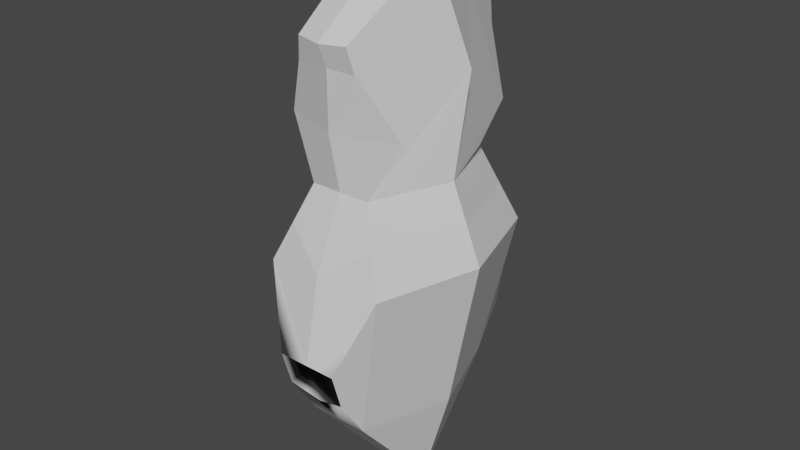 # Source: crystal.blend  (saved by Blender 2.93.21; exported with 4.5.12 LTS)
import bpy
from mathutils import Matrix  # noqa: F401  (used for matrix-valued properties, if any)

bpy.ops.wm.read_factory_settings(use_empty=True)
scene = bpy.context.scene
scene.name = 'Scene'

# ---- collections
col_collection = bpy.data.collections.new('Collection'); scene.collection.children.link(col_collection)

# ---- materials (node trees are filled in below, after node groups)
mat_none = bpy.data.materials.new('None')
mat_none.use_transparent_shadow = False
mat_none.roughness = 0.2546
mat_none.specular_intensity = 0.8

# ---- material node trees
mat_none.use_nodes = True; mat_none.node_tree.nodes.clear()
_N = mat_none.node_tree.nodes; _L = mat_none.node_tree.links
n0 = _N.new('ShaderNodeBsdfPrincipled'); n0.name = 'Principled BSDF'; n0.location = (10, 300)
n0.distribution = 'GGX'
n0.subsurface_method = 'BURLEY'
n0.inputs[2].default_value = 0.2546
n0.inputs[3].default_value = 1.45
n0.inputs[13].default_value = 0.8
n0.inputs[27].default_value = (0.0, 0.0, 0.0, 1.0)
n0.inputs[28].default_value = 1.0
n1 = _N.new('ShaderNodeOutputMaterial'); n1.name = 'Material Output'; n1.location = (300, 300)
_L.new(n0.outputs[0], n1.inputs[0])
n1.is_active_output = True

# ---- world
world_world = bpy.data.worlds.new('World'); scene.world = world_world
world_world.use_nodes = True; world_world.node_tree.nodes.clear()
_N = world_world.node_tree.nodes; _L = world_world.node_tree.links
n0 = _N.new('ShaderNodeOutputWorld'); n0.name = 'World Output'; n0.location = (300, 300)
n1 = _N.new('ShaderNodeBackground'); n1.name = 'Background'; n1.location = (10, 300)
n1.inputs[0].default_value = (0.05088, 0.05088, 0.05088, 1.0)
_L.new(n1.outputs[0], n0.inputs[0])
n0.is_active_output = True
world_world.color = (0.05088, 0.05088, 0.05088)
world_world.use_sun_shadow = False
world_world.sun_shadow_jitter_overblur = 0.0

# ---- meshes
me_crystal = bpy.data.meshes.new('Crystal')
me_crystal.from_pydata([(0.0, 0.6798, 0.3), (0.0, 0.7532, 0.3306), (0.08333, 0.7574, 0.3139), (0.1, 0.6798, 0.3), (0.0, -0.4532, 0.2939), (0.0, -0.3404, 0.373), (0.1, -0.309, 0.3878), (0.1, -0.4532, 0.2939), (0.0, 0.4931, 0.3), (0.2, 0.4931, 0.2285), (0.0, -0.7974, 0.0), (0.1, -0.7974, 0.0), (0.0, -0.1904, 0.4225), (0.1, -0.1904, 0.4225), (0.0, 0.8766, 0.1653), (0.0, 1.0, 0.0), (0.1, 1.0, 0.0), (0.1, 0.8516, 0.1653), (0.2, 0.05801, 0.3418), (0.2, -0.4532, 0.0), (0.25, 0.6532, 0.0), (0.2, 0.3064, 0.0), (0.1, 0.3064, 0.2611), (0.0, 0.3064, 0.2611), (0.3, 0.05801, 0.0), (0.15, 0.1822, 0.3015), (0.25, 0.1822, 0.0), (0.0, 0.0787, 0.3642), (0.0, 0.6798, -0.3), (0.1, 0.6798, -0.3), (0.08333, 0.7574, -0.3139), (0.0, 0.7532, -0.3306), (0.0, -0.4532, -0.2939), (0.1, -0.4532, -0.2939), (0.1, -0.309, -0.3878), (0.0, -0.3404, -0.373), (0.0, 0.4931, -0.3), (0.2, 0.4931, -0.2285), (0.0, -0.1904, -0.4225), (0.1, -0.1904, -0.4225), (0.0, 0.8766, -0.1653), (0.1, 0.8516, -0.1653), (0.2, 0.05801, -0.3418), (0.1, 0.3064, -0.2611), (0.0, 0.3064, -0.2611), (0.15, 0.1822, -0.3015), (0.0, 0.0787, -0.3642), (-0.1, 0.6798, 0.3), (-0.08333, 0.7574, 0.3139), (-0.1, -0.4532, 0.2939), (-0.1, -0.309, 0.3878), (-0.2, 0.4931, 0.2285), (-0.1, -0.7974, 0.0), (-0.1, -0.1904, 0.4225), (-0.1, 0.8516, 0.1653), (-0.1, 1.0, 0.0), (-0.2, 0.05801, 0.3418), (-0.2, -0.4532, 0.0), (-0.1, 0.3064, 0.2611), (-0.2, 0.3064, 0.0), (-0.25, 0.6532, 0.0), (-0.3, 0.05801, 0.0), (-0.15, 0.1822, 0.3015), (-0.25, 0.1822, 0.0), (-0.08333, 0.7574, -0.3139), (-0.1, 0.6798, -0.3), (-0.1, -0.309, -0.3878), (-0.1, -0.4532, -0.2939), (-0.2, 0.4931, -0.2285), (-0.1, -0.1904, -0.4225), (-0.1, 0.8516, -0.1653), (-0.2, 0.05801, -0.3418), (-0.1, 0.3064, -0.2611), (-0.15, 0.1822, -0.3015)], [], [(0, 1, 2, 3), (4, 5, 6, 7), (8, 0, 3, 9), (10, 4, 7, 11), (12, 5, 6, 13), (14, 15, 16, 17), (12, 18, 13), (7, 6, 13, 18), (11, 7, 19), (16, 20, 21, 22, 9, 3, 2, 17), (23, 8, 9, 22), (1, 14, 17, 2), (18, 24, 19, 7), (25, 26, 24, 18), (25, 18, 12, 27), (22, 25, 27, 23), (22, 21, 26, 25), (28, 29, 30, 31), (32, 33, 34, 35), (36, 37, 29, 28), (10, 11, 33, 32), (38, 39, 34, 35), (40, 41, 16, 15), (38, 39, 42), (33, 42, 39, 34), (11, 19, 33), (16, 41, 30, 29, 37, 43, 21, 20), (44, 43, 37, 36), (31, 30, 41, 40), (42, 33, 19, 24), (45, 42, 24, 26), (45, 46, 38, 42), (43, 44, 46, 45), (43, 45, 26, 21), (0, 47, 48, 1), (4, 49, 50, 5), (8, 51, 47, 0), (10, 52, 49, 4), (12, 53, 50, 5), (14, 54, 55, 15), (12, 53, 56), (49, 56, 53, 50), (52, 57, 49), (55, 54, 48, 47, 51, 58, 59, 60), (23, 58, 51, 8), (1, 48, 54, 14), (56, 49, 57, 61), (62, 56, 61, 63), (62, 27, 12, 56), (58, 23, 27, 62), (58, 62, 63, 59), (28, 31, 64, 65), (32, 35, 66, 67), (36, 28, 65, 68), (10, 32, 67, 52), (38, 35, 66, 69), (40, 15, 55, 70), (38, 71, 69), (67, 66, 69, 71), (52, 67, 57), (55, 60, 59, 72, 68, 65, 64, 70), (44, 36, 68, 72), (31, 40, 70, 64), (71, 61, 57, 67), (73, 63, 61, 71), (73, 71, 38, 46), (72, 73, 46, 44), (72, 59, 63, 73)])
me_crystal.polygons.foreach_set('use_smooth', [True] * 68)
_k = set([(0, 1), (0, 3), (0, 8), (0, 47), (1, 2), (1, 14), (1, 48), (2, 3), (2, 17), (3, 9), (4, 5), (4, 7), (4, 49), (5, 12), (6, 7), (7, 11), (7, 18), (7, 19), (8, 9), (8, 23), (8, 51), (9, 22), (10, 11), (10, 52), (11, 19), (11, 33), (12, 18), (12, 27), (12, 56), (13, 18), (14, 15), (14, 17), (14, 54), (15, 16), (15, 40), (15, 55), (16, 17), (16, 20), (16, 41), (18, 24), (18, 25), (19, 24), (19, 33), (20, 21), (21, 22), (21, 26), (21, 43), (22, 23), (22, 25), (23, 27), (23, 58), (24, 26), (24, 42), (25, 26), (25, 27), (26, 45), (27, 62), (28, 29), (28, 31), (28, 36), (28, 65), (29, 30), (29, 37), (30, 31), (30, 41), (31, 40), (31, 64), (32, 33), (32, 35), (32, 67), (33, 34), (33, 42), (35, 38), (36, 37), (36, 44), (36, 68), (37, 43), (38, 42), (38, 46), (38, 71), (39, 42), (40, 41), (40, 70), (42, 45), (43, 44), (43, 45), (44, 46), (44, 72), (45, 46), (46, 73), (47, 48), (47, 51), (48, 54), (49, 50), (49, 52), (49, 56), (49, 57), (51, 58), (52, 57), (52, 67), (53, 56), (54, 55), (55, 60), (55, 70), (56, 61), (56, 62), (57, 61), (57, 67), (58, 59), (58, 62), (59, 60), (59, 63), (59, 72), (61, 63), (61, 71), (62, 63), (63, 73), (64, 65), (64, 70), (65, 68), (66, 67), (67, 71), (68, 72), (69, 71), (71, 73), (72, 73)])
me_crystal.attributes.new('sharp_edge', 'BOOLEAN', 'EDGE').data.foreach_set('value', [ (min(e.vertices), max(e.vertices)) in _k for e in me_crystal.edges])
_uv = me_crystal.uv_layers.new(name='UVMap')
_uv.uv.foreach_set('vector', [0.816, 0.1476, 0.8159, 0.1139, 0.8542, 0.112, 0.8619, 0.1475, 0.954, 0.06621, 0.9541, 0.01457, 1.0, 0.0003721, 1.0, 0.0664, 0.8161, 0.2333, 0.816, 0.1476, 0.8619, 0.1475, 0.9081, 0.2331, 0.9541, 0.2237, 0.954, 0.06621, 1.0, 0.0664, 1.0, 0.2239, 0.5882, 0.8575, 0.5245, 0.8581, 0.5393, 0.8121, 0.5882, 0.8116, 0.8162, 0.057, 0.8165, 5.96e-05, 0.8624, 0.0, 0.8621, 0.06842, 0.8163, 0.5473, 0.9081, 0.433, 0.8622, 0.5472, 0.656, 0.1346, 0.7035, 0.193, 0.7245, 0.2441, 0.719, 0.3663, 0.5127, 0.0, 0.656, 0.1346, 0.5466, 0.1597, 0.6057, 0.8116, 0.6119, 0.6615, 0.5859, 0.5027, 0.6813, 0.4799, 0.6931, 0.5708, 0.7172, 0.6458, 0.7245, 0.6791, 0.6686, 0.7329, 0.8163, 0.319, 0.8161, 0.2333, 0.9081, 0.2331, 0.8623, 0.3189, 0.8159, 0.1139, 0.8162, 0.057, 0.8621, 0.06842, 0.8542, 0.112, 0.719, 0.3663, 0.5891, 0.3948, 0.5466, 0.1597, 0.656, 0.1346, 0.7001, 0.4231, 0.5875, 0.4488, 0.5891, 0.3948, 0.719, 0.3663, 0.8852, 0.376, 0.9081, 0.433, 0.8163, 0.5473, 0.8162, 0.4237, 0.8623, 0.3189, 0.8852, 0.376, 0.8162, 0.4237, 0.8163, 0.319, 0.6813, 0.4799, 0.5859, 0.5027, 0.5875, 0.4488, 0.7001, 0.4231, 0.8447, 0.929, 0.887, 0.9112, 0.8938, 0.9469, 0.8589, 0.9626, 0.954, 0.6245, 0.9081, 0.6245, 0.9081, 0.5474, 0.954, 0.5632, 0.8136, 0.855, 0.8938, 0.8088, 0.887, 0.9112, 0.8447, 0.929, 0.954, 0.8198, 0.9081, 0.8198, 0.9081, 0.6245, 0.954, 0.6245, 0.5245, 0.8576, 0.5245, 0.9035, 0.47, 0.9035, 0.4555, 0.8575, 0.4095, 0.9058, 0.3637, 0.9136, 0.3637, 0.8117, 0.4096, 0.8117, 0.8155, 0.5474, 0.8614, 0.5474, 0.9081, 0.6524, 0.405, 0.1763, 0.4271, 0.4148, 0.3637, 0.3041, 0.3724, 0.248, 0.5127, 0.0, 0.5466, 0.1597, 0.405, 0.1763, 0.6057, 0.8116, 0.5275, 0.7563, 0.4565, 0.7236, 0.4611, 0.6883, 0.498, 0.6032, 0.4583, 0.5169, 0.5859, 0.5027, 0.6119, 0.6615, 0.7801, 0.7752, 0.8224, 0.7574, 0.8938, 0.8088, 0.8136, 0.855, 0.4094, 0.9999, 0.3712, 0.993, 0.3637, 0.9136, 0.4095, 0.9058, 0.4271, 0.4148, 0.405, 0.1763, 0.5466, 0.1597, 0.5891, 0.3948, 0.4427, 0.4659, 0.4271, 0.4148, 0.5891, 0.3948, 0.5875, 0.4488, 0.8856, 0.7049, 0.8165, 0.6514, 0.8155, 0.5474, 0.9081, 0.6524, 0.8631, 0.7574, 0.8171, 0.7574, 0.8165, 0.6514, 0.8856, 0.7049, 0.4583, 0.5169, 0.4427, 0.4659, 0.5875, 0.4488, 0.5859, 0.5027, 0.816, 0.1476, 0.7701, 0.1477, 0.7777, 0.1121, 0.8159, 0.1139, 0.954, 0.06621, 0.9081, 0.06603, 0.9082, 0.0, 0.9541, 0.01457, 0.8161, 0.2333, 0.7245, 0.2333, 0.7701, 0.1477, 0.816, 0.1476, 0.9541, 0.2237, 0.9082, 0.2235, 0.9081, 0.06603, 0.954, 0.06621, 0.5882, 0.8575, 0.5882, 0.9035, 0.5393, 0.9039, 0.5245, 0.8581, 0.8162, 0.057, 0.7703, 0.06854, 0.7706, 0.0001193, 0.8165, 5.96e-05, 0.8163, 0.5473, 0.7704, 0.5474, 0.7245, 0.4333, 0.2961, 0.6779, 0.3253, 0.4473, 0.3637, 0.5645, 0.3432, 0.6169, 0.1536, 0.8202, 0.1543, 0.6634, 0.2961, 0.6779, 0.2374, 0.0, 0.3016, 0.07604, 0.3637, 0.1265, 0.3516, 0.1612, 0.2968, 0.2431, 0.3174, 0.3297, 0.1898, 0.3168, 0.1983, 0.1586, 0.8163, 0.319, 0.7704, 0.319, 0.7245, 0.2333, 0.8161, 0.2333, 0.8159, 0.1139, 0.7777, 0.1121, 0.7703, 0.06854, 0.8162, 0.057, 0.3253, 0.4473, 0.2961, 0.6779, 0.1543, 0.6634, 0.1629, 0.4303, 0.3214, 0.3885, 0.3253, 0.4473, 0.1629, 0.4303, 0.1763, 0.3736, 0.7475, 0.3761, 0.8162, 0.4237, 0.8163, 0.5473, 0.7245, 0.4333, 0.7704, 0.319, 0.8163, 0.319, 0.8162, 0.4237, 0.7475, 0.3761, 0.3174, 0.3297, 0.3214, 0.3885, 0.1763, 0.3736, 0.1898, 0.3168, 0.8447, 0.929, 0.8589, 0.9626, 0.8232, 0.9766, 0.8024, 0.9468, 0.954, 0.6245, 0.954, 0.5632, 0.9999, 0.5474, 0.9999, 0.6245, 0.8136, 0.855, 0.8447, 0.929, 0.8024, 0.9468, 0.7245, 0.88, 0.954, 0.8198, 0.954, 0.6245, 0.9999, 0.6245, 0.9999, 0.8198, 0.5245, 0.8576, 0.4555, 0.8575, 0.47, 0.8116, 0.5245, 0.8117, 0.4095, 0.9058, 0.4096, 0.8117, 0.4555, 0.8116, 0.4555, 0.9136, 0.8155, 0.5474, 0.7245, 0.6524, 0.7695, 0.5474, 0.04311, 0.6484, 0.009425, 0.5779, 0.0, 0.522, 0.03104, 0.4129, 0.1536, 0.8202, 0.04311, 0.6484, 0.1543, 0.6634, 0.2374, 0.0, 0.1983, 0.1586, 0.1898, 0.3168, 0.09264, 0.3034, 0.1001, 0.2201, 0.09334, 0.131, 0.09352, 0.09491, 0.1593, 0.05941, 0.7801, 0.7752, 0.8136, 0.855, 0.7245, 0.88, 0.7377, 0.793, 0.4094, 0.9999, 0.4095, 0.9058, 0.4555, 0.9136, 0.4477, 0.993, 0.03104, 0.4129, 0.1629, 0.4303, 0.1543, 0.6634, 0.04311, 0.6484, 0.06184, 0.3582, 0.1763, 0.3736, 0.1629, 0.4303, 0.03104, 0.4129, 0.7479, 0.7049, 0.7245, 0.6524, 0.8155, 0.5474, 0.8165, 0.6514, 0.7712, 0.7574, 0.7479, 0.7049, 0.8165, 0.6514, 0.8171, 0.7574, 0.09264, 0.3034, 0.1898, 0.3168, 0.1763, 0.3736, 0.06184, 0.3582])
me_crystal.materials.append(mat_none)
me_crystal.use_remesh_fix_poles = True
me_crystal.use_remesh_preserve_attributes = False
me_crystal.update()
me_crystal.normals_split_custom_set([tuple(v) for v in zip(*[iter([-0.09325, 0.2719, -0.9578, -0.09325, 0.2719, -0.9578, -0.09325, 0.2719, -0.9578, -0.09325, 0.2719, -0.9578, -0.0263, 0.5583, -0.8292, -0.0263, 0.5583, -0.8292, -0.0263, 0.5583, -0.8292, -0.0263, 0.5583, -0.8292, -0.2301, 0.1232, -0.9653, -0.2301, 0.1232, -0.9653, -0.2301, 0.1232, -0.9653, -0.2301, 0.1232, -0.9653, 0.0, 0.6494, -0.7605, 0.0, 0.6494, -0.7605, 0.0, 0.6494, -0.7605, 0.0, 0.6494, -0.7605, -0.02355, -0.2993, 0.9539, -0.02355, -0.2993, 0.9539, -0.02355, -0.2993, 0.9539, -0.02355, -0.2993, 0.9539, -0.0961, -0.7688, -0.6322, -0.0961, -0.7688, -0.6322, -0.0961, -0.7688, -0.6322, -0.0961, -0.7688, -0.6322, 0.0, -0.309, -0.9511, 0.0, -0.309, -0.9511, 0.0, -0.309, -0.9511, -0.8967, 0.1946, -0.3975, -0.8967, 0.1946, -0.3975, -0.8967, 0.1946, -0.3975, -0.8967, 0.1946, -0.3975, -0.9128, 0.2652, -0.3106, -0.9128, 0.2652, -0.3106, -0.9128, 0.2652, -0.3106, -0.9424, -0.09885, -0.3196, -0.9424, -0.09885, -0.3196, -0.9424, -0.09885, -0.3196, -0.9424, -0.09885, -0.3196, -0.9424, -0.09885, -0.3196, -0.9424, -0.09885, -0.3196, -0.9424, -0.09885, -0.3196, -0.9424, -0.09885, -0.3196, -0.2311, 0.07803, -0.9698, -0.2311, 0.07803, -0.9698, -0.2311, 0.07803, -0.9698, -0.2311, 0.07803, -0.9698, -0.1437, -0.8097, -0.569, -0.1437, -0.8097, -0.569, -0.1437, -0.8097, -0.569, -0.1437, -0.8097, -0.569, -0.9353, 0.1968, -0.2942, -0.9353, 0.1968, -0.2942, -0.9353, 0.1968, -0.2942, -0.9353, 0.1968, -0.2942, -0.8764, -0.3971, -0.2725, -0.8764, -0.3971, -0.2725, -0.8764, -0.3971, -0.2725, -0.8764, -0.3971, -0.2725, -0.1336, -0.2572, -0.9571, -0.1336, -0.2572, -0.9571, -0.1336, -0.2572, -0.9571, -0.1336, -0.2572, -0.9571, -0.07134, -0.3851, -0.9201, -0.07134, -0.3851, -0.9201, -0.07134, -0.3851, -0.9201, -0.07134, -0.3851, -0.9201, -0.8644, -0.398, -0.3073, -0.8644, -0.398, -0.3073, -0.8644, -0.398, -0.3073, -0.8644, -0.398, -0.3073, -0.09325, 0.2719, 0.9578, -0.09325, 0.2719, 0.9578, -0.09325, 0.2719, 0.9578, -0.09325, 0.2719, 0.9578, -0.0263, 0.5583, 0.8292, -0.0263, 0.5583, 0.8292, -0.0263, 0.5583, 0.8292, -0.0263, 0.5583, 0.8292, -0.2301, 0.1232, 0.9653, -0.2301, 0.1232, 0.9653, -0.2301, 0.1232, 0.9653, -0.2301, 0.1232, 0.9653, 0.0, 0.6494, 0.7605, 0.0, 0.6494, 0.7605, 0.0, 0.6494, 0.7605, 0.0, 0.6494, 0.7605, -0.02355, -0.2993, -0.9539, -0.02355, -0.2993, -0.9539, -0.02355, -0.2993, -0.9539, -0.02355, -0.2993, -0.9539, -0.0961, -0.7688, 0.6322, -0.0961, -0.7688, 0.6322, -0.0961, -0.7688, 0.6322, -0.0961, -0.7688, 0.6322, 0.0, -0.309, 0.9511, 0.0, -0.309, 0.9511, 0.0, -0.309, 0.9511, -0.8967, 0.1946, 0.3975, -0.8967, 0.1946, 0.3975, -0.8967, 0.1946, 0.3975, -0.8967, 0.1946, 0.3975, -0.9128, 0.2652, 0.3106, -0.9128, 0.2652, 0.3106, -0.9128, 0.2652, 0.3106, -0.9424, -0.09885, 0.3196, -0.9424, -0.09885, 0.3196, -0.9424, -0.09885, 0.3196, -0.9424, -0.09885, 0.3196, -0.9424, -0.09885, 0.3196, -0.9424, -0.09885, 0.3196, -0.9424, -0.09885, 0.3196, -0.9424, -0.09885, 0.3196, -0.2311, 0.07803, 0.9698, -0.2311, 0.07803, 0.9698, -0.2311, 0.07803, 0.9698, -0.2311, 0.07803, 0.9698, -0.1437, -0.8097, 0.569, -0.1437, -0.8097, 0.569, -0.1437, -0.8097, 0.569, -0.1437, -0.8097, 0.569, -0.9353, 0.1968, 0.2942, -0.9353, 0.1968, 0.2942, -0.9353, 0.1968, 0.2942, -0.9353, 0.1968, 0.2942, -0.8764, -0.3971, 0.2725, -0.8764, -0.3971, 0.2725, -0.8764, -0.3971, 0.2725, -0.8764, -0.3971, 0.2725, -0.1336, -0.2572, 0.9571, -0.1336, -0.2572, 0.9571, -0.1336, -0.2572, 0.9571, -0.1336, -0.2572, 0.9571, -0.07134, -0.3851, 0.9201, -0.07134, -0.3851, 0.9201, -0.07134, -0.3851, 0.9201, -0.07134, -0.3851, 0.9201, -0.8644, -0.398, 0.3073, -0.8644, -0.398, 0.3073, -0.8644, -0.398, 0.3073, -0.8644, -0.398, 0.3073, 0.09325, 0.2719, -0.9578, 0.09325, 0.2719, -0.9578, 0.09325, 0.2719, -0.9578, 0.09325, 0.2719, -0.9578, 0.0263, 0.5583, -0.8292, 0.0263, 0.5583, -0.8292, 0.0263, 0.5583, -0.8292, 0.0263, 0.5583, -0.8292, 0.2301, 0.1232, -0.9653, 0.2301, 0.1232, -0.9653, 0.2301, 0.1232, -0.9653, 0.2301, 0.1232, -0.9653, 0.0, 0.6494, -0.7605, 0.0, 0.6494, -0.7605, 0.0, 0.6494, -0.7605, 0.0, 0.6494, -0.7605, 0.02355, -0.2993, 0.9539, 0.02355, -0.2993, 0.9539, 0.02355, -0.2993, 0.9539, 0.02355, -0.2993, 0.9539, 0.0961, -0.7688, -0.6322, 0.0961, -0.7688, -0.6322, 0.0961, -0.7688, -0.6322, 0.0961, -0.7688, -0.6322, 0.0, -0.309, -0.9511, 0.0, -0.309, -0.9511, 0.0, -0.309, -0.9511, 0.8967, 0.1946, -0.3975, 0.8967, 0.1946, -0.3975, 0.8967, 0.1946, -0.3975, 0.8967, 0.1946, -0.3975, 0.9128, 0.2652, -0.3106, 0.9128, 0.2652, -0.3106, 0.9128, 0.2652, -0.3106, 0.9424, -0.09885, -0.3196, 0.9424, -0.09885, -0.3196, 0.9424, -0.09885, -0.3196, 0.9424, -0.09885, -0.3196, 0.9424, -0.09885, -0.3196, 0.9424, -0.09885, -0.3196, 0.9424, -0.09885, -0.3196, 0.9424, -0.09885, -0.3196, 0.2311, 0.07803, -0.9698, 0.2311, 0.07803, -0.9698, 0.2311, 0.07803, -0.9698, 0.2311, 0.07803, -0.9698, 0.1437, -0.8097, -0.569, 0.1437, -0.8097, -0.569, 0.1437, -0.8097, -0.569, 0.1437, -0.8097, -0.569, 0.9353, 0.1968, -0.2942, 0.9353, 0.1968, -0.2942, 0.9353, 0.1968, -0.2942, 0.9353, 0.1968, -0.2942, 0.8764, -0.3971, -0.2725, 0.8764, -0.3971, -0.2725, 0.8764, -0.3971, -0.2725, 0.8764, -0.3971, -0.2725, 0.1336, -0.2572, -0.9571, 0.1336, -0.2572, -0.9571, 0.1336, -0.2572, -0.9571, 0.1336, -0.2572, -0.9571, 0.07134, -0.3851, -0.9201, 0.07134, -0.3851, -0.9201, 0.07134, -0.3851, -0.9201, 0.07134, -0.3851, -0.9201, 0.8644, -0.398, -0.3073, 0.8644, -0.398, -0.3073, 0.8644, -0.398, -0.3073, 0.8644, -0.398, -0.3073, 0.09325, 0.2719, 0.9578, 0.09325, 0.2719, 0.9578, 0.09325, 0.2719, 0.9578, 0.09325, 0.2719, 0.9578, 0.0263, 0.5583, 0.8292, 0.0263, 0.5583, 0.8292, 0.0263, 0.5583, 0.8292, 0.0263, 0.5583, 0.8292, 0.2301, 0.1232, 0.9653, 0.2301, 0.1232, 0.9653, 0.2301, 0.1232, 0.9653, 0.2301, 0.1232, 0.9653, 0.0, 0.6494, 0.7605, 0.0, 0.6494, 0.7605, 0.0, 0.6494, 0.7605, 0.0, 0.6494, 0.7605, 0.02355, -0.2993, -0.9539, 0.02355, -0.2993, -0.9539, 0.02355, -0.2993, -0.9539, 0.02355, -0.2993, -0.9539, 0.0961, -0.7688, 0.6322, 0.0961, -0.7688, 0.6322, 0.0961, -0.7688, 0.6322, 0.0961, -0.7688, 0.6322, 0.0, -0.309, 0.9511, 0.0, -0.309, 0.9511, 0.0, -0.309, 0.9511, 0.8967, 0.1946, 0.3975, 0.8967, 0.1946, 0.3975, 0.8967, 0.1946, 0.3975, 0.8967, 0.1946, 0.3975, 0.9128, 0.2652, 0.3106, 0.9128, 0.2652, 0.3106, 0.9128, 0.2652, 0.3106, 0.9424, -0.09885, 0.3196, 0.9424, -0.09885, 0.3196, 0.9424, -0.09885, 0.3196, 0.9424, -0.09885, 0.3196, 0.9424, -0.09885, 0.3196, 0.9424, -0.09885, 0.3196, 0.9424, -0.09885, 0.3196, 0.9424, -0.09885, 0.3196, 0.2311, 0.07803, 0.9698, 0.2311, 0.07803, 0.9698, 0.2311, 0.07803, 0.9698, 0.2311, 0.07803, 0.9698, 0.1437, -0.8097, 0.569, 0.1437, -0.8097, 0.569, 0.1437, -0.8097, 0.569, 0.1437, -0.8097, 0.569, 0.9353, 0.1968, 0.2942, 0.9353, 0.1968, 0.2942, 0.9353, 0.1968, 0.2942, 0.9353, 0.1968, 0.2942, 0.8764, -0.3971, 0.2725, 0.8764, -0.3971, 0.2725, 0.8764, -0.3971, 0.2725, 0.8764, -0.3971, 0.2725, 0.1336, -0.2572, 0.9571, 0.1336, -0.2572, 0.9571, 0.1336, -0.2572, 0.9571, 0.1336, -0.2572, 0.9571, 0.07134, -0.3851, 0.9201, 0.07134, -0.3851, 0.9201, 0.07134, -0.3851, 0.9201, 0.07134, -0.3851, 0.9201, 0.8644, -0.398, 0.3073, 0.8644, -0.398, 0.3073, 0.8644, -0.398, 0.3073, 0.8644, -0.398, 0.3073])] * 3)])

# ---- objects
ob_crystal = bpy.data.objects.new('Crystal', me_crystal)

# ---- transforms, parenting, visibility, modifiers, constraints
ob_crystal.location = (0.0, 0.0, 0.0)
ob_crystal.rotation_euler = (1.571, -0.0, 0.0)

# ---- collection membership
col_collection.objects.link(ob_crystal)

# ---- scene / render settings (as saved in the file)
scene.frame_start = 1; scene.frame_end = 250; scene.frame_set(1)
scene.render.engine = 'BLENDER_EEVEE_NEXT'
scene.cycles.use_denoising = False
scene.cycles.samples = 128
scene.cycles.sampling_pattern = 'TABULATED_SOBOL'
scene.cycles.use_adaptive_sampling = False
scene.cycles.use_light_tree = False
scene.view_settings.view_transform = 'Filmic'
bpy.context.view_layer.update()

# ---- added for rendering (the .blend has no active camera and no usable light): camera, sun
cam_auto = bpy.data.cameras.new('AutoCamera')
cam_auto.lens = 50.0
cam_auto.sensor_width = 36.0
cam_auto.clip_end = 1000.0
ob_auto_camera = bpy.data.objects.new('AutoCamera', cam_auto)
scene.collection.objects.link(ob_auto_camera)
ob_auto_camera.location = (1.91962, -2.30355, 1.63702)
ob_auto_camera.rotation_euler = (1.09748, -7.21219e-08, 0.694738)
scene.camera = ob_auto_camera
light_auto_sun = bpy.data.lights.new('AutoSun', 'SUN')
light_auto_sun.energy = 3.0
light_auto_sun.angle = 0.0523599
ob_auto_sun = bpy.data.objects.new('AutoSun', light_auto_sun)
scene.collection.objects.link(ob_auto_sun)
ob_auto_sun.rotation_euler = (0.872665, 0.174533, 0.523599)
bpy.context.view_layer.update()
